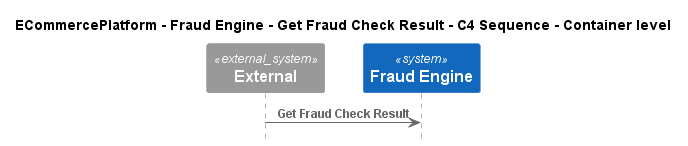

The diagram above was rendered by PlantUML. Its source (embedded in the PNG):
@startuml
!pragma layout smetana
!include ..\..\..\..\..\.c4s\C4_Sequence.puml

title ECommercePlatform - Fraud Engine - Get Fraud Check Result - C4 Sequence - Container level

System_Ext(C4InterFlow.SoftwareSystems.ExternalSystem, "External", "")
System(ECommercePlatform.SoftwareSystems.FraudEngine, "Fraud Engine", "")

Rel(C4InterFlow.SoftwareSystems.ExternalSystem, ECommercePlatform.SoftwareSystems.FraudEngine, "Get Fraud Check Result")


@enduml